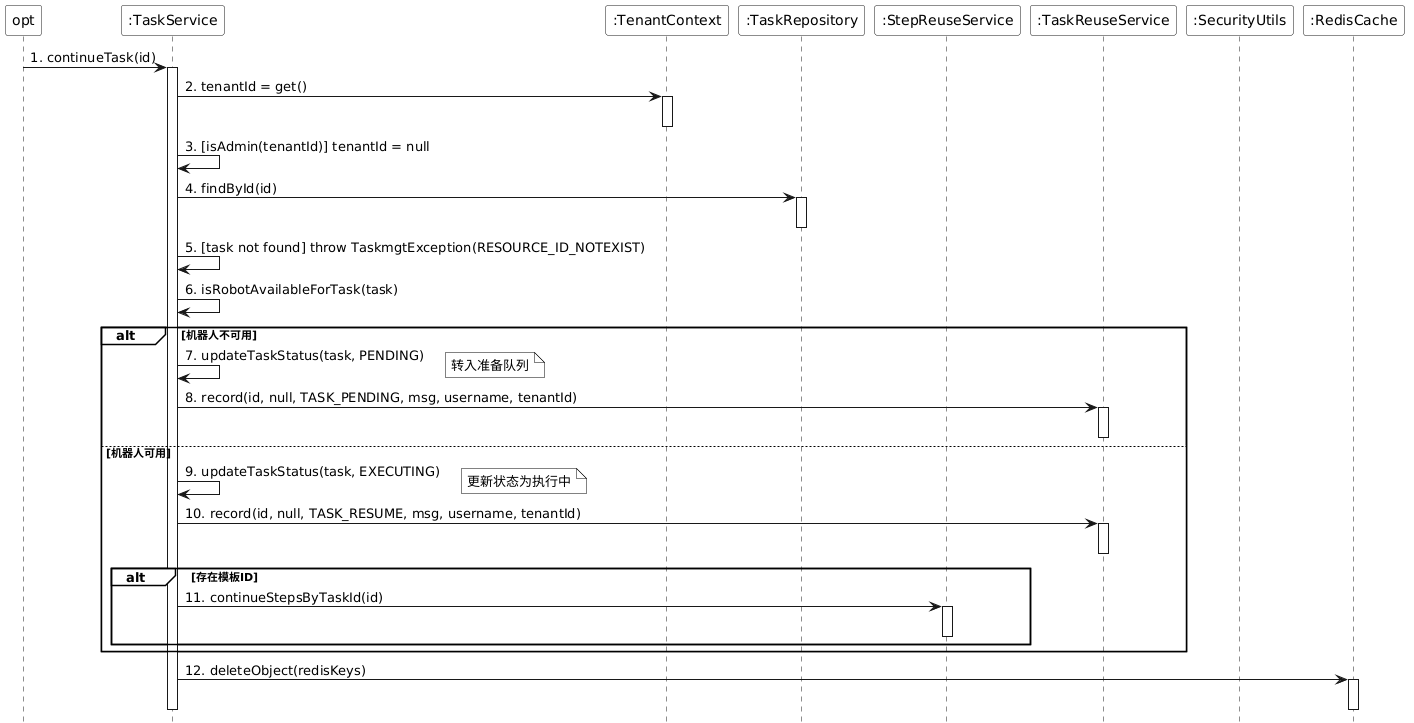

The diagram above was rendered by PlantUML. Its source (embedded in the PNG):
@startuml
skinparam monochrome true
skinparam backgroundColor transparent
skinparam participantBackgroundColor white
skinparam noteBackgroundColor white
skinparam noteBorderColor Black
hide footbox
skinparam sequenceGroupBackgroundColor White
skinparam sequenceGroupBodyBackgroundColor White

participant "opt" as opt
participant ":TaskService" as TaskService
participant ":TenantContext" as TenantContext
participant ":TaskRepository" as TaskRepository
participant ":StepReuseService" as StepReuseService
participant ":TaskReuseService" as TaskReuseService
participant ":SecurityUtils" as SecurityUtils
participant ":RedisCache" as RedisCache

opt -> TaskService : 1. continueTask(id)
activate TaskService

TaskService -> TenantContext : 2. tenantId = get()
activate TenantContext
deactivate TenantContext
TaskService -> TaskService : 3. [isAdmin(tenantId)] tenantId = null

TaskService -> TaskRepository : 4. findById(id)
activate TaskRepository
deactivate TaskRepository

TaskService -> TaskService : 5. [task not found] throw TaskmgtException(RESOURCE_ID_NOTEXIST)

TaskService -> TaskService : 6. isRobotAvailableForTask(task)

alt 机器人不可用
    TaskService -> TaskService : 7. updateTaskStatus(task, PENDING)
    note right : 转入准备队列
    TaskService -> TaskReuseService : 8. record(id, null, TASK_PENDING, msg, username, tenantId)
    activate TaskReuseService
    deactivate TaskReuseService
else 机器人可用
    TaskService -> TaskService : 9. updateTaskStatus(task, EXECUTING)
    note right : 更新状态为执行中
    TaskService -> TaskReuseService : 10. record(id, null, TASK_RESUME, msg, username, tenantId)
    activate TaskReuseService
    deactivate TaskReuseService
    
    alt 存在模板ID
        TaskService -> StepReuseService : 11. continueStepsByTaskId(id)
        activate StepReuseService
        deactivate StepReuseService
    end
end

TaskService -> RedisCache : 12. deleteObject(redisKeys)
activate RedisCache
deactivate RedisCache

deactivate TaskService
@enduml